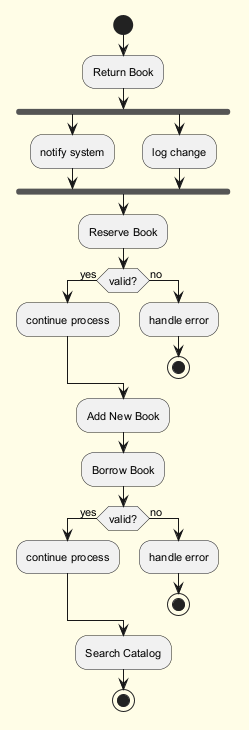

The diagram above was rendered by PlantUML. Its source (embedded in the PNG):
@startuml
skinparam backgroundColor #FFFDE7
skinparam classBackgroundColor #FFF9C4
skinparam classBorderColor #F57F17
skinparam defaultFontSize 11
start
:Return Book;
fork
:notify system;
fork again
:log change;
end fork
:Reserve Book;
if (valid?) then (yes)
:continue process;
else (no)
:handle error;
stop
endif
:Add New Book;
:Borrow Book;
if (valid?) then (yes)
:continue process;
else (no)
:handle error;
stop
endif
:Search Catalog;
stop
@enduml